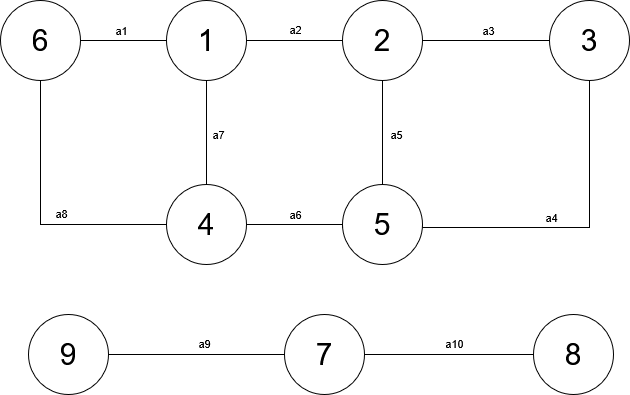

The diagram above was exported from draw.io. Its source (the exported page's mxGraphModel, read from the mxfile embedded in the PNG):
<mxGraphModel dx="1950" dy="-145" grid="0" gridSize="10" guides="1" tooltips="1" connect="1" arrows="1" fold="1" page="0" pageScale="1" pageWidth="827" pageHeight="1169" background="none" math="0" shadow="0">
  <root>
    <mxCell id="0" />
    <mxCell id="1" parent="0" />
    <mxCell id="KkGRd1SW-9MqCrBtjNbW-12" edge="1" parent="1" source="KkGRd1SW-9MqCrBtjNbW-1" style="edgeStyle=orthogonalEdgeStyle;rounded=0;orthogonalLoop=1;jettySize=auto;html=1;entryX=0;entryY=0.5;entryDx=0;entryDy=0;endArrow=none;endFill=0;" target="KkGRd1SW-9MqCrBtjNbW-3">
      <mxGeometry relative="1" as="geometry" />
    </mxCell>
    <mxCell id="KkGRd1SW-9MqCrBtjNbW-29" connectable="0" parent="KkGRd1SW-9MqCrBtjNbW-12" style="edgeLabel;html=1;align=center;verticalAlign=middle;resizable=0;points=[];" value="a2" vertex="1">
      <mxGeometry relative="1" x="-0.0208" y="2" as="geometry">
        <mxPoint x="1" y="-10" as="offset" />
      </mxGeometry>
    </mxCell>
    <mxCell id="KkGRd1SW-9MqCrBtjNbW-14" edge="1" parent="1" source="KkGRd1SW-9MqCrBtjNbW-1" style="edgeStyle=orthogonalEdgeStyle;rounded=0;orthogonalLoop=1;jettySize=auto;html=1;entryX=0.5;entryY=0;entryDx=0;entryDy=0;endArrow=none;endFill=0;" target="KkGRd1SW-9MqCrBtjNbW-6">
      <mxGeometry relative="1" as="geometry" />
    </mxCell>
    <mxCell id="KkGRd1SW-9MqCrBtjNbW-35" connectable="0" parent="KkGRd1SW-9MqCrBtjNbW-14" style="edgeLabel;html=1;align=center;verticalAlign=middle;resizable=0;points=[];" value="a7" vertex="1">
      <mxGeometry relative="1" x="0.011" y="1" as="geometry">
        <mxPoint x="10" as="offset" />
      </mxGeometry>
    </mxCell>
    <mxCell id="KkGRd1SW-9MqCrBtjNbW-15" edge="1" parent="1" source="KkGRd1SW-9MqCrBtjNbW-1" style="edgeStyle=orthogonalEdgeStyle;rounded=0;orthogonalLoop=1;jettySize=auto;html=1;entryX=1;entryY=0.5;entryDx=0;entryDy=0;endArrow=none;endFill=0;" target="KkGRd1SW-9MqCrBtjNbW-8">
      <mxGeometry relative="1" as="geometry" />
    </mxCell>
    <mxCell id="KkGRd1SW-9MqCrBtjNbW-28" connectable="0" parent="KkGRd1SW-9MqCrBtjNbW-15" style="edgeLabel;html=1;align=center;verticalAlign=middle;resizable=0;points=[];" value="a1" vertex="1">
      <mxGeometry relative="1" x="0.1661" as="geometry">
        <mxPoint x="4" y="-11" as="offset" />
      </mxGeometry>
    </mxCell>
    <mxCell id="KkGRd1SW-9MqCrBtjNbW-1" parent="1" style="ellipse;whiteSpace=wrap;html=1;aspect=fixed;" value="&lt;font style=&quot;font-size: 30px;&quot;&gt;1&lt;/font&gt;" vertex="1">
      <mxGeometry height="80" width="80" x="-305" y="961" as="geometry" />
    </mxCell>
    <mxCell id="KkGRd1SW-9MqCrBtjNbW-17" edge="1" parent="1" source="KkGRd1SW-9MqCrBtjNbW-3" style="edgeStyle=orthogonalEdgeStyle;rounded=0;orthogonalLoop=1;jettySize=auto;html=1;entryX=0;entryY=0.5;entryDx=0;entryDy=0;endArrow=none;endFill=0;" target="KkGRd1SW-9MqCrBtjNbW-7">
      <mxGeometry relative="1" as="geometry">
        <Array as="points">
          <mxPoint x="-89" y="1188" />
          <mxPoint x="-129" y="1188" />
        </Array>
      </mxGeometry>
    </mxCell>
    <mxCell id="KkGRd1SW-9MqCrBtjNbW-32" connectable="0" parent="KkGRd1SW-9MqCrBtjNbW-17" style="edgeLabel;html=1;align=center;verticalAlign=middle;resizable=0;points=[];" value="a5" vertex="1">
      <mxGeometry relative="1" x="-0.4287" y="-2" as="geometry">
        <mxPoint x="15" y="-1" as="offset" />
      </mxGeometry>
    </mxCell>
    <mxCell id="KkGRd1SW-9MqCrBtjNbW-19" edge="1" parent="1" source="KkGRd1SW-9MqCrBtjNbW-3" style="edgeStyle=orthogonalEdgeStyle;rounded=0;orthogonalLoop=1;jettySize=auto;html=1;entryX=0;entryY=0.5;entryDx=0;entryDy=0;endArrow=none;endFill=0;" target="KkGRd1SW-9MqCrBtjNbW-5">
      <mxGeometry relative="1" as="geometry" />
    </mxCell>
    <mxCell id="KkGRd1SW-9MqCrBtjNbW-30" connectable="0" parent="KkGRd1SW-9MqCrBtjNbW-19" style="edgeLabel;html=1;align=center;verticalAlign=middle;resizable=0;points=[];" value="a3" vertex="1">
      <mxGeometry relative="1" x="0.0281" y="1" as="geometry">
        <mxPoint y="-10" as="offset" />
      </mxGeometry>
    </mxCell>
    <mxCell id="KkGRd1SW-9MqCrBtjNbW-3" parent="1" style="ellipse;whiteSpace=wrap;html=1;aspect=fixed;" value="&lt;font style=&quot;font-size: 30px;&quot;&gt;2&lt;/font&gt;" vertex="1">
      <mxGeometry height="80" width="80" x="-129" y="961" as="geometry" />
    </mxCell>
    <mxCell id="KkGRd1SW-9MqCrBtjNbW-22" edge="1" parent="1" source="KkGRd1SW-9MqCrBtjNbW-5" style="edgeStyle=orthogonalEdgeStyle;rounded=0;orthogonalLoop=1;jettySize=auto;html=1;exitX=0;exitY=1;exitDx=0;exitDy=0;entryX=1;entryY=0.5;entryDx=0;entryDy=0;endArrow=none;endFill=0;" target="KkGRd1SW-9MqCrBtjNbW-7">
      <mxGeometry relative="1" as="geometry">
        <Array as="points">
          <mxPoint x="118" y="1029" />
          <mxPoint x="118" y="1188" />
          <mxPoint x="-49" y="1188" />
        </Array>
      </mxGeometry>
    </mxCell>
    <mxCell id="KkGRd1SW-9MqCrBtjNbW-31" connectable="0" parent="KkGRd1SW-9MqCrBtjNbW-22" style="edgeLabel;html=1;align=center;verticalAlign=middle;resizable=0;points=[];" value="a4" vertex="1">
      <mxGeometry relative="1" x="0.2974" y="2" as="geometry">
        <mxPoint x="7" y="-13" as="offset" />
      </mxGeometry>
    </mxCell>
    <mxCell id="KkGRd1SW-9MqCrBtjNbW-5" parent="1" style="ellipse;whiteSpace=wrap;html=1;aspect=fixed;" value="&lt;font style=&quot;font-size: 30px;&quot;&gt;3&lt;/font&gt;" vertex="1">
      <mxGeometry height="80" width="80" x="78" y="961" as="geometry" />
    </mxCell>
    <mxCell id="KkGRd1SW-9MqCrBtjNbW-24" edge="1" parent="1" source="KkGRd1SW-9MqCrBtjNbW-6" style="edgeStyle=orthogonalEdgeStyle;rounded=0;orthogonalLoop=1;jettySize=auto;html=1;entryX=0;entryY=0.5;entryDx=0;entryDy=0;endArrow=none;endFill=0;" target="KkGRd1SW-9MqCrBtjNbW-7">
      <mxGeometry relative="1" as="geometry" />
    </mxCell>
    <mxCell id="KkGRd1SW-9MqCrBtjNbW-34" connectable="0" parent="KkGRd1SW-9MqCrBtjNbW-24" style="edgeLabel;html=1;align=center;verticalAlign=middle;resizable=0;points=[];" value="a6" vertex="1">
      <mxGeometry relative="1" x="0.0268" y="2" as="geometry">
        <mxPoint x="-1" y="-9" as="offset" />
      </mxGeometry>
    </mxCell>
    <mxCell id="KkGRd1SW-9MqCrBtjNbW-25" edge="1" parent="1" source="KkGRd1SW-9MqCrBtjNbW-6" style="edgeStyle=orthogonalEdgeStyle;rounded=0;orthogonalLoop=1;jettySize=auto;html=1;entryX=0.5;entryY=1;entryDx=0;entryDy=0;endArrow=none;endFill=0;" target="KkGRd1SW-9MqCrBtjNbW-8">
      <mxGeometry relative="1" as="geometry" />
    </mxCell>
    <mxCell id="KkGRd1SW-9MqCrBtjNbW-36" connectable="0" parent="KkGRd1SW-9MqCrBtjNbW-25" style="edgeLabel;html=1;align=center;verticalAlign=middle;resizable=0;points=[];" value="a8" vertex="1">
      <mxGeometry relative="1" x="-0.2179" y="-2" as="geometry">
        <mxPoint y="-10" as="offset" />
      </mxGeometry>
    </mxCell>
    <mxCell id="KkGRd1SW-9MqCrBtjNbW-6" parent="1" style="ellipse;whiteSpace=wrap;html=1;aspect=fixed;" value="&lt;font style=&quot;font-size: 30px;&quot;&gt;4&lt;/font&gt;" vertex="1">
      <mxGeometry height="80" width="80" x="-305" y="1145" as="geometry" />
    </mxCell>
    <mxCell id="KkGRd1SW-9MqCrBtjNbW-7" parent="1" style="ellipse;whiteSpace=wrap;html=1;aspect=fixed;" value="&lt;font style=&quot;font-size: 30px;&quot;&gt;5&lt;/font&gt;" vertex="1">
      <mxGeometry height="80" width="80" x="-129" y="1145" as="geometry" />
    </mxCell>
    <mxCell id="KkGRd1SW-9MqCrBtjNbW-8" parent="1" style="ellipse;whiteSpace=wrap;html=1;aspect=fixed;" value="&lt;font style=&quot;font-size: 30px;&quot;&gt;6&lt;/font&gt;" vertex="1">
      <mxGeometry height="80" width="80" x="-471" y="961" as="geometry" />
    </mxCell>
    <mxCell id="KkGRd1SW-9MqCrBtjNbW-26" edge="1" parent="1" source="KkGRd1SW-9MqCrBtjNbW-9" style="edgeStyle=orthogonalEdgeStyle;rounded=0;orthogonalLoop=1;jettySize=auto;html=1;entryX=0;entryY=0.5;entryDx=0;entryDy=0;endArrow=none;endFill=0;" target="KkGRd1SW-9MqCrBtjNbW-10">
      <mxGeometry relative="1" as="geometry" />
    </mxCell>
    <mxCell id="KkGRd1SW-9MqCrBtjNbW-38" connectable="0" parent="KkGRd1SW-9MqCrBtjNbW-26" style="edgeLabel;html=1;align=center;verticalAlign=middle;resizable=0;points=[];" value="a10" vertex="1">
      <mxGeometry relative="1" x="0.0871" as="geometry">
        <mxPoint x="-3" y="-12" as="offset" />
      </mxGeometry>
    </mxCell>
    <mxCell id="KkGRd1SW-9MqCrBtjNbW-27" edge="1" parent="1" source="KkGRd1SW-9MqCrBtjNbW-9" style="edgeStyle=orthogonalEdgeStyle;rounded=0;orthogonalLoop=1;jettySize=auto;html=1;entryX=1;entryY=0.5;entryDx=0;entryDy=0;endArrow=none;endFill=0;" target="KkGRd1SW-9MqCrBtjNbW-11">
      <mxGeometry relative="1" as="geometry" />
    </mxCell>
    <mxCell id="KkGRd1SW-9MqCrBtjNbW-37" connectable="0" parent="KkGRd1SW-9MqCrBtjNbW-27" style="edgeLabel;html=1;align=center;verticalAlign=middle;resizable=0;points=[];" value="a9" vertex="1">
      <mxGeometry relative="1" x="-0.3815" y="-1" as="geometry">
        <mxPoint x="-27" y="-11" as="offset" />
      </mxGeometry>
    </mxCell>
    <mxCell id="KkGRd1SW-9MqCrBtjNbW-9" parent="1" style="ellipse;whiteSpace=wrap;html=1;aspect=fixed;" value="&lt;font style=&quot;font-size: 30px;&quot;&gt;7&lt;/font&gt;" vertex="1">
      <mxGeometry height="80" width="80" x="-187" y="1275" as="geometry" />
    </mxCell>
    <mxCell id="KkGRd1SW-9MqCrBtjNbW-10" parent="1" style="ellipse;whiteSpace=wrap;html=1;aspect=fixed;" value="&lt;font style=&quot;font-size: 30px;&quot;&gt;8&lt;/font&gt;" vertex="1">
      <mxGeometry height="80" width="80" x="62" y="1275" as="geometry" />
    </mxCell>
    <mxCell id="KkGRd1SW-9MqCrBtjNbW-11" parent="1" style="ellipse;whiteSpace=wrap;html=1;aspect=fixed;" value="&lt;font style=&quot;font-size: 30px;&quot;&gt;9&lt;/font&gt;" vertex="1">
      <mxGeometry height="80" width="80" x="-443" y="1275" as="geometry" />
    </mxCell>
  </root>
</mxGraphModel>